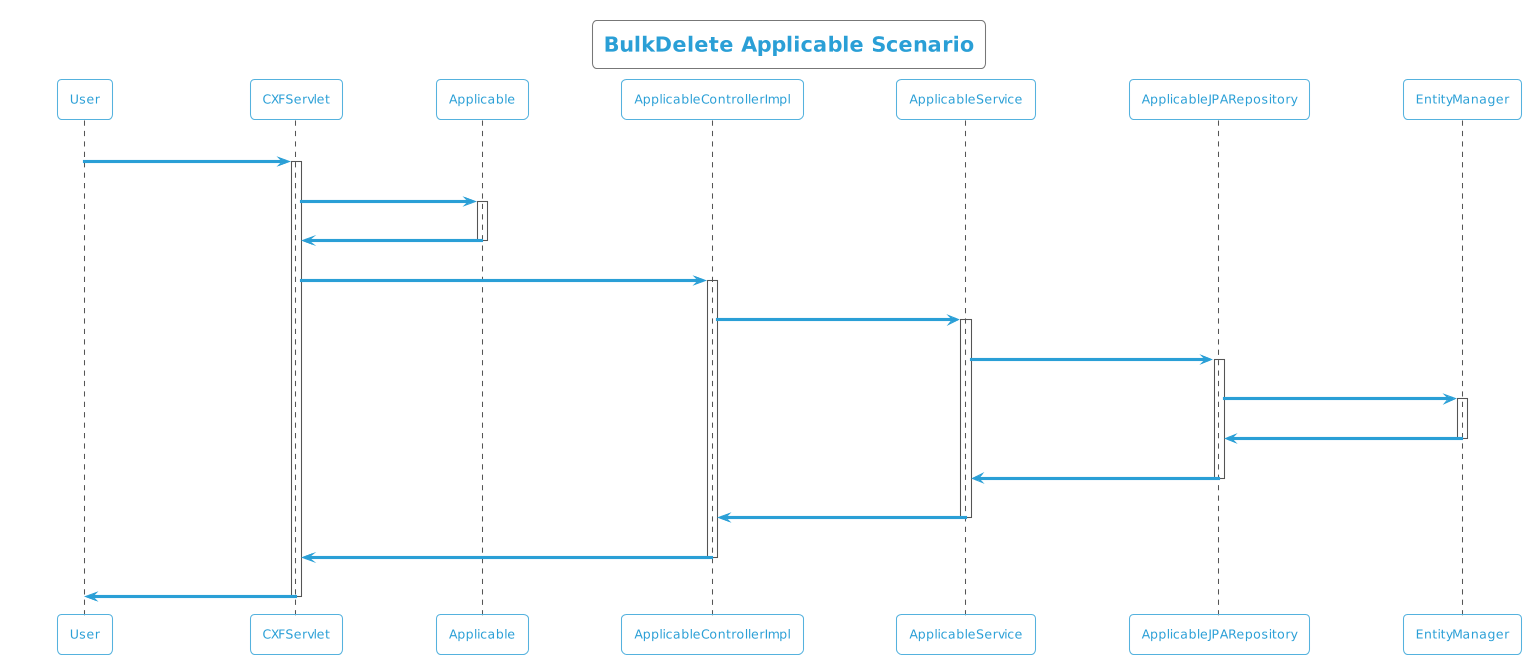

The diagram above was rendered by PlantUML. Its source (embedded in the PNG):
@startuml
!theme cyborg-outline
title BulkDelete Applicable Scenario
participant User
User -> CXFServlet: DELETE, Applicable
activate CXFServlet
CXFServlet -> Applicable: << bulkdelete >>
activate Applicable
Applicable -> CXFServlet: << instance >>
deactivate Applicable
CXFServlet -> ApplicableControllerImpl: bulkdelete(:List<Applicable>)
activate ApplicableControllerImpl
ApplicableControllerImpl -> ApplicableService: bulkDelete(:List<Applicable>)
activate ApplicableService
ApplicableService -> ApplicableJPARepository: deleteAll(:List<Applicable>)
activate ApplicableJPARepository
ApplicableJPARepository -> EntityManager: delete(:List<Applicable>)
activate EntityManager
EntityManager -> ApplicableJPARepository: << persisted Applicable >>
deactivate EntityManager
ApplicableJPARepository -> ApplicableService: << persisted Applicable >>
deactivate ApplicableJPARepository
ApplicableService -> ApplicableControllerImpl: << persisted Applicable >>
deactivate ApplicableService
ApplicableControllerImpl -> CXFServlet: << persisted Applicable >>
deactivate ApplicableControllerImpl
CXFServlet -> User: marshalled Applicable XML
deactivate CXFServlet
@enduml